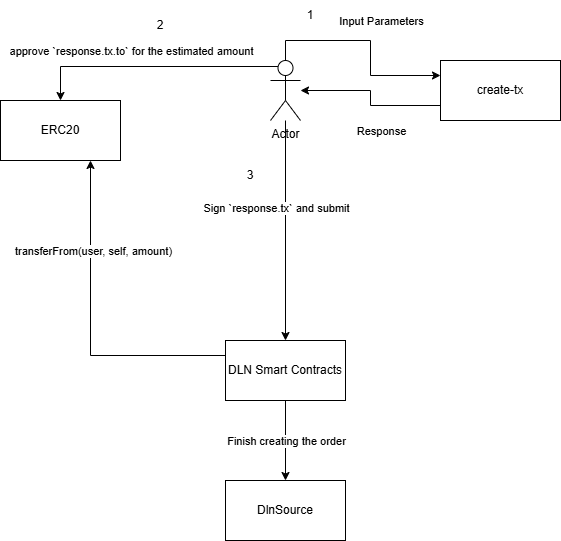

The diagram above was exported from draw.io. Its source (the exported page's mxGraphModel, read from the mxfile embedded in the PNG):
<mxGraphModel dx="1610" dy="754" grid="1" gridSize="10" guides="1" tooltips="1" connect="1" arrows="1" fold="1" page="1" pageScale="1" pageWidth="3300" pageHeight="4681" math="0" shadow="0">
  <root>
    <mxCell id="0" />
    <mxCell id="1" parent="0" />
    <mxCell id="hTnUvd8bl6GuAiGYqIu9-5" style="edgeStyle=orthogonalEdgeStyle;rounded=0;orthogonalLoop=1;jettySize=auto;html=1;exitX=0.5;exitY=0;exitDx=0;exitDy=0;exitPerimeter=0;entryX=0;entryY=0.25;entryDx=0;entryDy=0;" parent="1" source="hTnUvd8bl6GuAiGYqIu9-1" target="hTnUvd8bl6GuAiGYqIu9-2" edge="1">
      <mxGeometry relative="1" as="geometry" />
    </mxCell>
    <mxCell id="hTnUvd8bl6GuAiGYqIu9-6" value="Input Parameters" style="edgeLabel;html=1;align=center;verticalAlign=middle;resizable=0;points=[];" parent="hTnUvd8bl6GuAiGYqIu9-5" vertex="1" connectable="0">
      <mxGeometry x="-0.1524" y="-1" relative="1" as="geometry">
        <mxPoint x="26" y="-21" as="offset" />
      </mxGeometry>
    </mxCell>
    <mxCell id="hTnUvd8bl6GuAiGYqIu9-15" style="edgeStyle=orthogonalEdgeStyle;rounded=0;orthogonalLoop=1;jettySize=auto;html=1;entryX=0.5;entryY=0;entryDx=0;entryDy=0;" parent="1" source="hTnUvd8bl6GuAiGYqIu9-1" target="hTnUvd8bl6GuAiGYqIu9-14" edge="1">
      <mxGeometry relative="1" as="geometry">
        <Array as="points">
          <mxPoint x="435" y="370" />
        </Array>
        <mxPoint x="400" y="120" as="sourcePoint" />
        <mxPoint x="380" y="380" as="targetPoint" />
      </mxGeometry>
    </mxCell>
    <mxCell id="hTnUvd8bl6GuAiGYqIu9-16" value="Sign `response.tx` and submit" style="edgeLabel;html=1;align=center;verticalAlign=middle;resizable=0;points=[];" parent="hTnUvd8bl6GuAiGYqIu9-15" vertex="1" connectable="0">
      <mxGeometry x="-0.2063" y="4" relative="1" as="geometry">
        <mxPoint x="-14" as="offset" />
      </mxGeometry>
    </mxCell>
    <mxCell id="hTnUvd8bl6GuAiGYqIu9-19" style="edgeStyle=orthogonalEdgeStyle;rounded=0;orthogonalLoop=1;jettySize=auto;html=1;exitX=0.25;exitY=0.1;exitDx=0;exitDy=0;exitPerimeter=0;entryX=0.5;entryY=0;entryDx=0;entryDy=0;" parent="1" source="hTnUvd8bl6GuAiGYqIu9-1" target="hTnUvd8bl6GuAiGYqIu9-18" edge="1">
      <mxGeometry relative="1" as="geometry" />
    </mxCell>
    <mxCell id="hTnUvd8bl6GuAiGYqIu9-20" value="approve `response.tx.to` for the estimated amount" style="edgeLabel;html=1;align=center;verticalAlign=middle;resizable=0;points=[];" parent="hTnUvd8bl6GuAiGYqIu9-19" vertex="1" connectable="0">
      <mxGeometry x="0.173" y="2" relative="1" as="geometry">
        <mxPoint x="1" y="-18" as="offset" />
      </mxGeometry>
    </mxCell>
    <mxCell id="hTnUvd8bl6GuAiGYqIu9-1" value="Actor" style="shape=umlActor;verticalLabelPosition=bottom;verticalAlign=top;html=1;outlineConnect=0;" parent="1" vertex="1">
      <mxGeometry x="420" y="90" width="30" height="60" as="geometry" />
    </mxCell>
    <mxCell id="hTnUvd8bl6GuAiGYqIu9-4" style="edgeStyle=orthogonalEdgeStyle;rounded=0;orthogonalLoop=1;jettySize=auto;html=1;exitX=0;exitY=0.75;exitDx=0;exitDy=0;" parent="1" source="hTnUvd8bl6GuAiGYqIu9-2" target="hTnUvd8bl6GuAiGYqIu9-1" edge="1">
      <mxGeometry relative="1" as="geometry" />
    </mxCell>
    <mxCell id="hTnUvd8bl6GuAiGYqIu9-7" value="Response" style="edgeLabel;html=1;align=center;verticalAlign=middle;resizable=0;points=[];" parent="hTnUvd8bl6GuAiGYqIu9-4" vertex="1" connectable="0">
      <mxGeometry x="-0.4452" y="-2" relative="1" as="geometry">
        <mxPoint x="-17" y="27" as="offset" />
      </mxGeometry>
    </mxCell>
    <mxCell id="hTnUvd8bl6GuAiGYqIu9-2" value="create-tx" style="rounded=0;whiteSpace=wrap;html=1;" parent="1" vertex="1">
      <mxGeometry x="590" y="90" width="120" height="60" as="geometry" />
    </mxCell>
    <mxCell id="hTnUvd8bl6GuAiGYqIu9-21" style="edgeStyle=orthogonalEdgeStyle;rounded=0;orthogonalLoop=1;jettySize=auto;html=1;exitX=0;exitY=0.25;exitDx=0;exitDy=0;entryX=0.75;entryY=1;entryDx=0;entryDy=0;" parent="1" source="hTnUvd8bl6GuAiGYqIu9-14" target="hTnUvd8bl6GuAiGYqIu9-18" edge="1">
      <mxGeometry relative="1" as="geometry" />
    </mxCell>
    <mxCell id="hTnUvd8bl6GuAiGYqIu9-22" value="transferFrom(user, self, amount)" style="edgeLabel;html=1;align=center;verticalAlign=middle;resizable=0;points=[];" parent="hTnUvd8bl6GuAiGYqIu9-21" vertex="1" connectable="0">
      <mxGeometry x="0.6545" y="-2" relative="1" as="geometry">
        <mxPoint y="33" as="offset" />
      </mxGeometry>
    </mxCell>
    <mxCell id="hTnUvd8bl6GuAiGYqIu9-32" style="edgeStyle=orthogonalEdgeStyle;rounded=0;orthogonalLoop=1;jettySize=auto;html=1;exitX=0.5;exitY=1;exitDx=0;exitDy=0;entryX=0.5;entryY=0;entryDx=0;entryDy=0;" parent="1" source="hTnUvd8bl6GuAiGYqIu9-14" target="hTnUvd8bl6GuAiGYqIu9-31" edge="1">
      <mxGeometry relative="1" as="geometry" />
    </mxCell>
    <mxCell id="hTnUvd8bl6GuAiGYqIu9-33" value="Finish creating the order" style="edgeLabel;html=1;align=center;verticalAlign=middle;resizable=0;points=[];" parent="hTnUvd8bl6GuAiGYqIu9-32" vertex="1" connectable="0">
      <mxGeometry x="0.4714" y="-2" relative="1" as="geometry">
        <mxPoint x="2" y="-19" as="offset" />
      </mxGeometry>
    </mxCell>
    <mxCell id="hTnUvd8bl6GuAiGYqIu9-14" value="DLN Smart Contracts" style="rounded=0;whiteSpace=wrap;html=1;" parent="1" vertex="1">
      <mxGeometry x="375" y="370" width="120" height="60" as="geometry" />
    </mxCell>
    <mxCell id="hTnUvd8bl6GuAiGYqIu9-18" value="ERC20" style="rounded=0;whiteSpace=wrap;html=1;" parent="1" vertex="1">
      <mxGeometry x="150" y="130" width="120" height="60" as="geometry" />
    </mxCell>
    <mxCell id="hTnUvd8bl6GuAiGYqIu9-31" value="DlnSource" style="rounded=0;whiteSpace=wrap;html=1;" parent="1" vertex="1">
      <mxGeometry x="375" y="510" width="120" height="60" as="geometry" />
    </mxCell>
    <mxCell id="OwKkSC6s8k_Z6IKbPsLj-1" value="1" style="text;html=1;align=center;verticalAlign=middle;whiteSpace=wrap;rounded=0;" vertex="1" parent="1">
      <mxGeometry x="430" y="30" width="60" height="30" as="geometry" />
    </mxCell>
    <mxCell id="OwKkSC6s8k_Z6IKbPsLj-2" value="2" style="text;html=1;align=center;verticalAlign=middle;whiteSpace=wrap;rounded=0;" vertex="1" parent="1">
      <mxGeometry x="280" y="40" width="60" height="30" as="geometry" />
    </mxCell>
    <mxCell id="OwKkSC6s8k_Z6IKbPsLj-3" value="3" style="text;html=1;align=center;verticalAlign=middle;whiteSpace=wrap;rounded=0;" vertex="1" parent="1">
      <mxGeometry x="370" y="190" width="60" height="30" as="geometry" />
    </mxCell>
  </root>
</mxGraphModel>